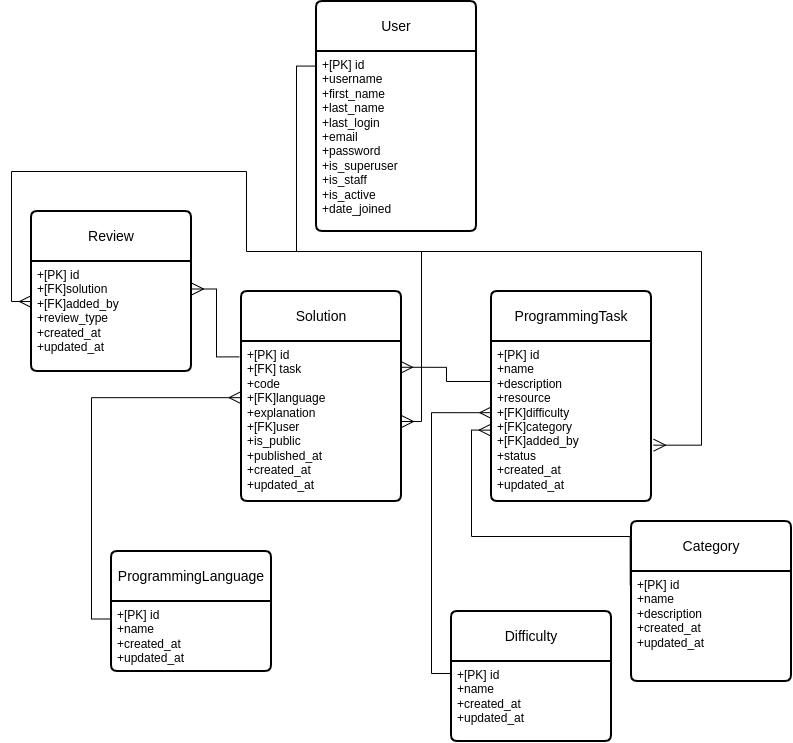

The diagram above was exported from draw.io. Its source (the exported page's mxGraphModel, read from the mxfile embedded in the PNG):
<mxGraphModel dx="1198" dy="1761" grid="1" gridSize="10" guides="1" tooltips="1" connect="1" arrows="1" fold="1" page="1" pageScale="1" pageWidth="850" pageHeight="1100" math="0" shadow="0">
  <root>
    <mxCell id="0" />
    <mxCell id="1" parent="0" />
    <mxCell id="X6t9dcNPBVQW6u54NN3w-81" parent="1" style="swimlane;childLayout=stackLayout;horizontal=1;startSize=50;horizontalStack=0;rounded=1;fontSize=14;fontStyle=0;strokeWidth=2;resizeParent=0;resizeLast=1;shadow=0;dashed=0;align=center;arcSize=4;whiteSpace=wrap;html=1;" value="Category" vertex="1">
      <mxGeometry height="160" width="160" x="740" y="310" as="geometry" />
    </mxCell>
    <mxCell id="X6t9dcNPBVQW6u54NN3w-82" parent="X6t9dcNPBVQW6u54NN3w-81" style="align=left;strokeColor=none;fillColor=none;spacingLeft=4;spacingRight=4;fontSize=12;verticalAlign=top;resizable=0;rotatable=0;part=1;html=1;whiteSpace=wrap;" value="+[PK] id&lt;br&gt;+name&lt;br&gt;+description&lt;div&gt;&lt;div&gt;+created_at&lt;/div&gt;&lt;div&gt;+updated_at&lt;/div&gt;&lt;/div&gt;" vertex="1">
      <mxGeometry height="110" width="160" y="50" as="geometry" />
    </mxCell>
    <mxCell id="X6t9dcNPBVQW6u54NN3w-83" parent="1" style="swimlane;childLayout=stackLayout;horizontal=1;startSize=50;horizontalStack=0;rounded=1;fontSize=14;fontStyle=0;strokeWidth=2;resizeParent=0;resizeLast=1;shadow=0;dashed=0;align=center;arcSize=4;whiteSpace=wrap;html=1;" value="Difficulty" vertex="1">
      <mxGeometry height="130" width="160" x="560" y="400" as="geometry" />
    </mxCell>
    <mxCell id="X6t9dcNPBVQW6u54NN3w-84" parent="X6t9dcNPBVQW6u54NN3w-83" style="align=left;strokeColor=none;fillColor=none;spacingLeft=4;spacingRight=4;fontSize=12;verticalAlign=top;resizable=0;rotatable=0;part=1;html=1;whiteSpace=wrap;" value="+[PK] id&lt;br&gt;+name&lt;div&gt;&lt;div&gt;+created_at&lt;/div&gt;&lt;div&gt;+updated_at&lt;/div&gt;&lt;/div&gt;" vertex="1">
      <mxGeometry height="80" width="160" y="50" as="geometry" />
    </mxCell>
    <mxCell id="X6t9dcNPBVQW6u54NN3w-85" parent="1" style="swimlane;childLayout=stackLayout;horizontal=1;startSize=50;horizontalStack=0;rounded=1;fontSize=14;fontStyle=0;strokeWidth=2;resizeParent=0;resizeLast=1;shadow=0;dashed=0;align=center;arcSize=4;whiteSpace=wrap;html=1;" value="ProgrammingLanguage" vertex="1">
      <mxGeometry height="120" width="160" x="220" y="340" as="geometry" />
    </mxCell>
    <mxCell id="X6t9dcNPBVQW6u54NN3w-86" parent="X6t9dcNPBVQW6u54NN3w-85" style="align=left;strokeColor=none;fillColor=none;spacingLeft=4;spacingRight=4;fontSize=12;verticalAlign=top;resizable=0;rotatable=0;part=1;html=1;whiteSpace=wrap;" value="+[PK] id&lt;br&gt;+name&lt;div&gt;&lt;span style=&quot;background-color: transparent; color: light-dark(rgb(0, 0, 0), rgb(255, 255, 255));&quot;&gt;+created_at&lt;/span&gt;&lt;div&gt;+updated_at&lt;/div&gt;&lt;/div&gt;" vertex="1">
      <mxGeometry height="70" width="160" y="50" as="geometry" />
    </mxCell>
    <mxCell id="X6t9dcNPBVQW6u54NN3w-87" parent="1" style="swimlane;childLayout=stackLayout;horizontal=1;startSize=50;horizontalStack=0;rounded=1;fontSize=14;fontStyle=0;strokeWidth=2;resizeParent=0;resizeLast=1;shadow=0;dashed=0;align=center;arcSize=4;whiteSpace=wrap;html=1;" value="ProgrammingTask" vertex="1">
      <mxGeometry height="210" width="160" x="600" y="80" as="geometry" />
    </mxCell>
    <mxCell id="X6t9dcNPBVQW6u54NN3w-88" parent="X6t9dcNPBVQW6u54NN3w-87" style="align=left;strokeColor=none;fillColor=none;spacingLeft=4;spacingRight=4;fontSize=12;verticalAlign=top;resizable=0;rotatable=0;part=1;html=1;whiteSpace=wrap;" value="+[PK] id&lt;br&gt;+name&lt;br&gt;+description&lt;div&gt;+resource&lt;/div&gt;&lt;div&gt;+&lt;span style=&quot;background-color: transparent; color: light-dark(rgb(0, 0, 0), rgb(255, 255, 255));&quot;&gt;[FK]&lt;/span&gt;&lt;span style=&quot;background-color: transparent; color: light-dark(rgb(0, 0, 0), rgb(255, 255, 255));&quot;&gt;difficulty&lt;/span&gt;&lt;/div&gt;&lt;div&gt;+&lt;span style=&quot;background-color: transparent; color: light-dark(rgb(0, 0, 0), rgb(255, 255, 255));&quot;&gt;[FK]&lt;/span&gt;&lt;span style=&quot;background-color: transparent; color: light-dark(rgb(0, 0, 0), rgb(255, 255, 255));&quot;&gt;category&lt;/span&gt;&lt;/div&gt;&lt;div&gt;+&lt;span style=&quot;background-color: transparent; color: light-dark(rgb(0, 0, 0), rgb(255, 255, 255));&quot;&gt;[FK]&lt;/span&gt;&lt;span style=&quot;background-color: transparent; color: light-dark(rgb(0, 0, 0), rgb(255, 255, 255));&quot;&gt;added_by&lt;/span&gt;&lt;/div&gt;&lt;div&gt;+status&lt;/div&gt;&lt;div&gt;+created_at&lt;/div&gt;&lt;div&gt;+updated_at&lt;/div&gt;" vertex="1">
      <mxGeometry height="160" width="160" y="50" as="geometry" />
    </mxCell>
    <mxCell id="X6t9dcNPBVQW6u54NN3w-89" parent="1" style="swimlane;childLayout=stackLayout;horizontal=1;startSize=50;horizontalStack=0;rounded=1;fontSize=14;fontStyle=0;strokeWidth=2;resizeParent=0;resizeLast=1;shadow=0;dashed=0;align=center;arcSize=4;whiteSpace=wrap;html=1;" value="Solution" vertex="1">
      <mxGeometry height="210" width="160" x="350" y="80" as="geometry" />
    </mxCell>
    <mxCell id="X6t9dcNPBVQW6u54NN3w-90" parent="X6t9dcNPBVQW6u54NN3w-89" style="align=left;strokeColor=none;fillColor=none;spacingLeft=4;spacingRight=4;fontSize=12;verticalAlign=top;resizable=0;rotatable=0;part=1;html=1;whiteSpace=wrap;" value="+[PK] id&lt;br&gt;+[FK] task&lt;br&gt;+code&lt;div&gt;+[FK]language&lt;/div&gt;&lt;div&gt;+explanation&lt;/div&gt;&lt;div&gt;+[FK]user&lt;/div&gt;&lt;div&gt;+is_public&lt;/div&gt;&lt;div&gt;+published_at&lt;/div&gt;&lt;div&gt;+created_at&lt;/div&gt;&lt;div&gt;+updated_at&lt;/div&gt;" vertex="1">
      <mxGeometry height="160" width="160" y="50" as="geometry" />
    </mxCell>
    <mxCell id="X6t9dcNPBVQW6u54NN3w-91" parent="1" style="swimlane;childLayout=stackLayout;horizontal=1;startSize=50;horizontalStack=0;rounded=1;fontSize=14;fontStyle=0;strokeWidth=2;resizeParent=0;resizeLast=1;shadow=0;dashed=0;align=center;arcSize=4;whiteSpace=wrap;html=1;" value="Review" vertex="1">
      <mxGeometry height="160" width="160" x="140" as="geometry" />
    </mxCell>
    <mxCell id="X6t9dcNPBVQW6u54NN3w-92" parent="X6t9dcNPBVQW6u54NN3w-91" style="align=left;strokeColor=none;fillColor=none;spacingLeft=4;spacingRight=4;fontSize=12;verticalAlign=top;resizable=0;rotatable=0;part=1;html=1;whiteSpace=wrap;" value="+[PK] id&lt;br&gt;+[FK]solution&lt;br&gt;+[FK]added_by&lt;div&gt;+review_type&lt;br&gt;&lt;div&gt;+created_at&lt;/div&gt;&lt;div&gt;+updated_at&lt;/div&gt;&lt;/div&gt;" vertex="1">
      <mxGeometry height="110" width="160" y="50" as="geometry" />
    </mxCell>
    <mxCell id="X6t9dcNPBVQW6u54NN3w-93" parent="1" style="swimlane;childLayout=stackLayout;horizontal=1;startSize=50;horizontalStack=0;rounded=1;fontSize=14;fontStyle=0;strokeWidth=2;resizeParent=0;resizeLast=1;shadow=0;dashed=0;align=center;arcSize=4;whiteSpace=wrap;html=1;" value="User" vertex="1">
      <mxGeometry height="230" width="160" x="425" y="-210" as="geometry" />
    </mxCell>
    <mxCell id="X6t9dcNPBVQW6u54NN3w-94" parent="X6t9dcNPBVQW6u54NN3w-93" style="align=left;strokeColor=none;fillColor=none;spacingLeft=4;spacingRight=4;fontSize=12;verticalAlign=top;resizable=0;rotatable=0;part=1;html=1;whiteSpace=wrap;" value="+[PK] id&lt;br&gt;+username&lt;br&gt;+first_name&lt;div&gt;+last_name&lt;/div&gt;&lt;div&gt;+last_login&lt;/div&gt;&lt;div&gt;+email&lt;/div&gt;&lt;div&gt;+password&lt;/div&gt;&lt;div&gt;+is_superuser&lt;/div&gt;&lt;div&gt;+is_staff&lt;/div&gt;&lt;div&gt;+is_active&lt;/div&gt;&lt;div&gt;+date_joined&lt;/div&gt;" vertex="1">
      <mxGeometry height="180" width="160" y="50" as="geometry" />
    </mxCell>
    <mxCell id="X6t9dcNPBVQW6u54NN3w-96" edge="1" parent="1" source="X6t9dcNPBVQW6u54NN3w-88" style="edgeStyle=orthogonalEdgeStyle;rounded=0;orthogonalLoop=1;jettySize=auto;html=1;exitX=0;exitY=0.25;exitDx=0;exitDy=0;entryX=0.994;entryY=0.161;entryDx=0;entryDy=0;entryPerimeter=0;endArrow=ERmany;endFill=0;strokeWidth=1;endSize=10;" target="X6t9dcNPBVQW6u54NN3w-90">
      <mxGeometry relative="1" as="geometry" />
    </mxCell>
    <mxCell id="X6t9dcNPBVQW6u54NN3w-97" edge="1" parent="1" source="X6t9dcNPBVQW6u54NN3w-84" style="edgeStyle=orthogonalEdgeStyle;rounded=0;orthogonalLoop=1;jettySize=auto;html=1;exitX=-0.003;exitY=0.15;exitDx=0;exitDy=0;entryX=0.002;entryY=0.445;entryDx=0;entryDy=0;entryPerimeter=0;endArrow=ERmany;endFill=0;strokeWidth=1;endSize=10;exitPerimeter=0;" target="X6t9dcNPBVQW6u54NN3w-88">
      <mxGeometry relative="1" as="geometry">
        <mxPoint x="490" y="604" as="sourcePoint" />
        <mxPoint x="399" y="570" as="targetPoint" />
      </mxGeometry>
    </mxCell>
    <mxCell id="X6t9dcNPBVQW6u54NN3w-99" edge="1" parent="1" source="X6t9dcNPBVQW6u54NN3w-82" style="edgeStyle=orthogonalEdgeStyle;rounded=0;orthogonalLoop=1;jettySize=auto;html=1;exitX=-0.008;exitY=0.124;exitDx=0;exitDy=0;entryX=-0.003;entryY=0.554;entryDx=0;entryDy=0;entryPerimeter=0;endArrow=ERmany;endFill=0;strokeWidth=1;endSize=10;exitPerimeter=0;" target="X6t9dcNPBVQW6u54NN3w-88">
      <mxGeometry relative="1" as="geometry">
        <mxPoint x="530" y="531" as="sourcePoint" />
        <mxPoint x="570" y="320" as="targetPoint" />
      </mxGeometry>
    </mxCell>
    <mxCell id="X6t9dcNPBVQW6u54NN3w-100" edge="1" parent="1" source="X6t9dcNPBVQW6u54NN3w-90" style="edgeStyle=orthogonalEdgeStyle;rounded=0;orthogonalLoop=1;jettySize=auto;html=1;exitX=-0.014;exitY=0.096;exitDx=0;exitDy=0;entryX=1;entryY=0.25;entryDx=0;entryDy=0;endArrow=ERmany;endFill=0;strokeWidth=1;endSize=10;exitPerimeter=0;" target="X6t9dcNPBVQW6u54NN3w-92">
      <mxGeometry relative="1" as="geometry">
        <mxPoint x="530" y="561" as="sourcePoint" />
        <mxPoint x="570" y="300" as="targetPoint" />
      </mxGeometry>
    </mxCell>
    <mxCell id="X6t9dcNPBVQW6u54NN3w-101" edge="1" parent="1" source="X6t9dcNPBVQW6u54NN3w-86" style="edgeStyle=orthogonalEdgeStyle;rounded=0;orthogonalLoop=1;jettySize=auto;html=1;exitX=0;exitY=0.25;exitDx=0;exitDy=0;entryX=-0.003;entryY=0.351;entryDx=0;entryDy=0;entryPerimeter=0;endArrow=ERmany;endFill=0;strokeWidth=1;endSize=10;" target="X6t9dcNPBVQW6u54NN3w-90">
      <mxGeometry relative="1" as="geometry">
        <mxPoint x="310" y="571" as="sourcePoint" />
        <mxPoint x="350" y="310" as="targetPoint" />
      </mxGeometry>
    </mxCell>
    <mxCell id="X6t9dcNPBVQW6u54NN3w-103" edge="1" parent="1" source="X6t9dcNPBVQW6u54NN3w-94" style="edgeStyle=orthogonalEdgeStyle;rounded=0;orthogonalLoop=1;jettySize=auto;html=1;exitX=0.002;exitY=0.081;exitDx=0;exitDy=0;entryX=1.013;entryY=0.648;entryDx=0;entryDy=0;entryPerimeter=0;endArrow=ERmany;endFill=0;strokeWidth=1;endSize=10;exitPerimeter=0;" target="X6t9dcNPBVQW6u54NN3w-88">
      <mxGeometry relative="1" as="geometry">
        <Array as="points">
          <mxPoint x="405" y="-145" />
          <mxPoint x="405" y="40" />
          <mxPoint x="810" y="40" />
          <mxPoint x="810" y="234" />
        </Array>
        <mxPoint x="490" y="381" as="sourcePoint" />
        <mxPoint x="530" y="120" as="targetPoint" />
      </mxGeometry>
    </mxCell>
    <mxCell id="X6t9dcNPBVQW6u54NN3w-104" edge="1" parent="1" style="edgeStyle=orthogonalEdgeStyle;rounded=0;orthogonalLoop=1;jettySize=auto;html=1;endArrow=ERmany;endFill=0;strokeWidth=1;endSize=10;entryX=0;entryY=0.364;entryDx=0;entryDy=0;entryPerimeter=0;" target="X6t9dcNPBVQW6u54NN3w-92">
      <mxGeometry relative="1" as="geometry">
        <Array as="points">
          <mxPoint x="355" y="40" />
          <mxPoint x="355" y="-40" />
          <mxPoint x="120" y="-40" />
          <mxPoint x="120" y="90" />
        </Array>
        <mxPoint x="410" y="40" as="sourcePoint" />
        <mxPoint x="330" y="40" as="targetPoint" />
      </mxGeometry>
    </mxCell>
    <mxCell id="X6t9dcNPBVQW6u54NN3w-105" edge="1" parent="1" style="edgeStyle=orthogonalEdgeStyle;rounded=0;orthogonalLoop=1;jettySize=auto;html=1;endArrow=ERmany;endFill=0;strokeWidth=1;endSize=10;entryX=1;entryY=0.5;entryDx=0;entryDy=0;" target="X6t9dcNPBVQW6u54NN3w-90">
      <mxGeometry relative="1" as="geometry">
        <Array as="points">
          <mxPoint x="530" y="40" />
          <mxPoint x="530" y="210" />
        </Array>
        <mxPoint x="560" y="40" as="sourcePoint" />
        <mxPoint x="390" y="160" as="targetPoint" />
      </mxGeometry>
    </mxCell>
  </root>
</mxGraphModel>